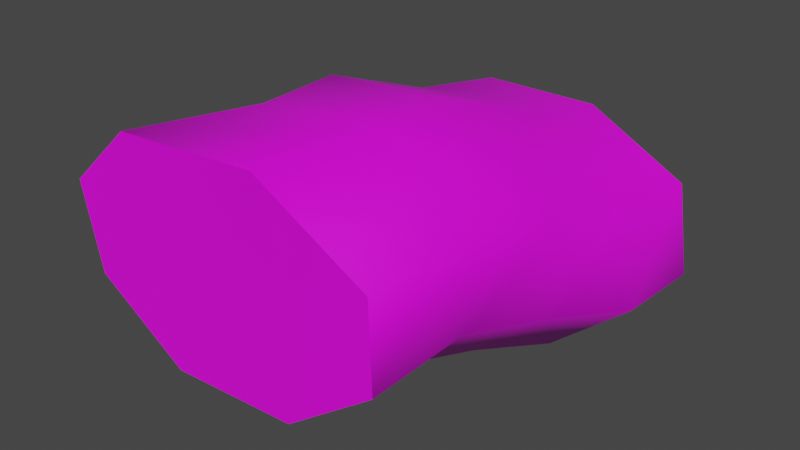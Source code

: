 # Source: rock1.blend  (saved by Blender 2.82.7; exported with 4.5.12 LTS)
import bpy
from mathutils import Matrix  # noqa: F401  (used for matrix-valued properties, if any)

bpy.ops.wm.read_factory_settings(use_empty=True)
scene = bpy.context.scene
scene.name = 'Scene'

# ---- collections
col_collection = bpy.data.collections.new('Collection'); scene.collection.children.link(col_collection)

# ---- images (referenced by path relative to the original .blend; pixels are not part of the script)
import os
ASSET_DIR = os.environ.get("B2B_ASSET_DIR", "")  # directory of the original .blend (textures are referenced by path, not embedded)
HERE = os.path.dirname(os.path.abspath(__file__))  # packed textures are extracted next to this script under _unpacked/

def load_image(name, relpath, width, height, colorspace="sRGB"):
    """Load a texture the original file referenced (path relative to the .blend, or extracted next to this script)."""
    p = next((c for c in (os.path.join(HERE, relpath), os.path.join(ASSET_DIR, relpath)) if relpath and os.path.exists(c)), "")
    if p:
        img = bpy.data.images.load(p, check_existing=True)
        img.name = name
    else:  # same state as the original file: an image datablock whose file is absent (Cycles renders it pink)
        img = bpy.data.images.new(name, width, height)
        img.source = "FILE"
        img.filepath = "//" + (relpath or name)
    img.colorspace_settings.name = colorspace
    return img
img_log_02_d_tga = load_image('Log_02_D.tga', 'Log_02_D.tga', 1024, 1024, 'sRGB')

# ---- materials (node trees are filled in below, after node groups)
mat_default_obj = bpy.data.materials.new('Default_OBJ')
mat_default_obj.use_transparent_shadow = False
mat_default_obj.roughness = 0.5

# ---- material node trees
mat_default_obj.use_nodes = True; mat_default_obj.node_tree.nodes.clear()
_N = mat_default_obj.node_tree.nodes; _L = mat_default_obj.node_tree.links
n0 = _N.new('ShaderNodeOutputMaterial'); n0.name = 'Material Output'; n0.location = (300, 300)
n1 = _N.new('ShaderNodeBsdfPrincipled'); n1.name = 'Principled BSDF'; n1.location = (10, 300)
n1.distribution = 'GGX'
n1.subsurface_method = 'BURLEY'
n1.inputs[3].default_value = 1.45
n1.inputs[27].default_value = (0.0, 0.0, 0.0, 1.0)
n1.inputs[28].default_value = 1.0
n2 = _N.new('ShaderNodeTexImage'); n2.name = 'Image Texture'; n2.location = (-300, 600)
n2.image = img_log_02_d_tga
_L.new(n1.outputs[0], n0.inputs[0])
_L.new(n2.outputs[0], n1.inputs[0])
n0.is_active_output = True

# ---- world
world_world = bpy.data.worlds.new('World'); scene.world = world_world
world_world.use_nodes = True; world_world.node_tree.nodes.clear()
_N = world_world.node_tree.nodes; _L = world_world.node_tree.links
n0 = _N.new('ShaderNodeOutputWorld'); n0.name = 'World Output'; n0.location = (300, 300)
n1 = _N.new('ShaderNodeBackground'); n1.name = 'Background'; n1.location = (10, 300)
n1.inputs[0].default_value = (0.05088, 0.05088, 0.05088, 1.0)
_L.new(n1.outputs[0], n0.inputs[0])
n0.is_active_output = True
world_world.color = (0.05088, 0.05088, 0.05088)
world_world.use_sun_shadow = False
world_world.sun_shadow_jitter_overblur = 0.0

# ---- meshes
me_trunk1 = bpy.data.meshes.new('trunk1')
me_trunk1.from_pydata([(-1.593, -3.062, -0.0743), (0.9722, -2.31, 2.298), (-1.831, -2.704, 2.299), (-3.814, -1.245, 2.263), (-3.697, -1.542, -0.1103), (-3.838, 0.5223, -0.09539), (-3.839, 0.9601, 2.277), (-2.334, 2.46, -0.09817), (-1.902, 2.625, 2.279), (0.8509, 2.646, -0.07661), (1.133, 2.829, 2.3), (3.506, 0.8586, -0.0696), (3.244, 1.36, 2.303), (3.044, -0.6359, 2.288), (3.435, -1.272, -0.08482), (1.581, -2.803, -0.07068), (0.2398, 2.632, 4.673), (0.8377, -2.327, 4.675), (2.845, 1.173, 4.677), (-3.291, 2.421, 4.652), (-4.473, -1.066, 4.636), (-2.219, -2.474, 4.672), (2.904, -0.817, 4.661), (-1.148, -3.8, -4.82), (-3.835, -0.3653, -4.841), (3.977, -2.147, -4.83), (1.286, 1.293, -4.818), (3.659, 0.02167, -4.815), (1.828, -3.723, -4.816), (-1.372, -3.433, -2.447), (2.034, -3.626, -2.439), (-3.781, -2.056, -2.483), (-3.487, -2.46, -4.856), (-3.803, 0.08895, -2.468), (-1.539, 1.283, -4.84), (-1.776, 1.634, -2.467), (-4.879, 0.9703, 4.65), (1.262, 1.827, -2.446), (3.405, 0.3682, -2.442), (3.945, -2.021, -2.459)], [], [(0, 1, 2), (0, 3, 4), (5, 3, 6), (7, 6, 8), (9, 8, 10), (11, 10, 12), (11, 13, 14), (15, 13, 1), (16, 17, 18), (19, 20, 17), (20, 21, 17), (22, 18, 17), (23, 24, 25), (24, 26, 25), (26, 27, 25), (28, 23, 25), (28, 29, 23), (30, 0, 29), (17, 2, 1), (23, 31, 32), (29, 4, 31), (20, 2, 21), (24, 31, 33), (33, 4, 5), (20, 6, 3), (34, 33, 35), (35, 5, 7), (19, 6, 36), (26, 35, 37), (37, 7, 9), (19, 10, 8), (26, 38, 27), (37, 11, 38), (18, 10, 16), (27, 39, 25), (38, 14, 39), (22, 12, 18), (28, 39, 30), (30, 14, 15), (22, 1, 13), (0, 15, 1), (0, 2, 3), (5, 4, 3), (7, 5, 6), (9, 7, 8), (11, 9, 10), (11, 12, 13), (15, 14, 13), (16, 19, 17), (19, 36, 20), (23, 32, 24), (24, 34, 26), (28, 30, 29), (30, 15, 0), (17, 21, 2), (23, 29, 31), (29, 0, 4), (20, 3, 2), (24, 32, 31), (33, 31, 4), (20, 36, 6), (34, 24, 33), (35, 33, 5), (19, 8, 6), (26, 34, 35), (37, 35, 7), (19, 16, 10), (26, 37, 38), (37, 9, 11), (18, 12, 10), (27, 38, 39), (38, 11, 14), (22, 13, 12), (28, 25, 39), (30, 39, 14), (22, 17, 1)])
me_trunk1.polygons.foreach_set('use_smooth', [True] * 76)
_k = set([(16, 18), (16, 19), (17, 21), (17, 22), (18, 22), (19, 36), (20, 21), (20, 36), (23, 28), (23, 32), (24, 32), (24, 34), (25, 27), (25, 28), (26, 27), (26, 34)])
me_trunk1.attributes.new('sharp_edge', 'BOOLEAN', 'EDGE').data.foreach_set('value', [ (min(e.vertices), max(e.vertices)) in _k for e in me_trunk1.edges])
_uv = me_trunk1.uv_layers.new(name='UVMap')
_uv.uv.foreach_set('vector', [0.0694, 0.5, 0.0, 0.25, 0.0694, 0.25, 0.0694, 0.5, 0.1283, 0.25, 0.1283, 0.5, 0.1871, 0.5, 0.1283, 0.25, 0.1871, 0.25, 0.2565, 0.5, 0.1871, 0.25, 0.2565, 0.25, 0.3184, 0.5, 0.2565, 0.25, 0.3259, 0.25, 0.3848, 0.5, 0.3259, 0.25, 0.3848, 0.25, 0.3848, 0.5, 0.439, 0.25, 0.4437, 0.5, 0.5131, 0.5, 0.439, 0.25, 0.5131, 0.25, 0.663, 0.2197, 0.8276, 0.3876, 0.6621, 0.3171, 0.7326, 0.1515, 0.8981, 0.222, 0.8276, 0.3876, 0.8981, 0.222, 0.8972, 0.3194, 0.8276, 0.3876, 0.7303, 0.3866, 0.6621, 0.3171, 0.8276, 0.3876, 0.7329, 0.9224, 0.6657, 0.7555, 0.8998, 0.8552, 0.6657, 0.7555, 0.8326, 0.6883, 0.8998, 0.8552, 0.8326, 0.6883, 0.9008, 0.7578, 0.8998, 0.8552, 0.8303, 0.9234, 0.7329, 0.9224, 0.8998, 0.8552, 0.0, 1.0, 0.0694, 0.75, 0.0694, 1.0, 0.0, 0.75, 0.0694, 0.5, 0.0694, 0.75, 0.0, 0.0, 0.0694, 0.25, 0.0, 0.25, 0.0694, 1.0, 0.1283, 0.75, 0.1283, 1.0, 0.0694, 0.75, 0.1283, 0.5, 0.1283, 0.75, 0.1283, 0.0, 0.0694, 0.25, 0.0694, 0.0, 0.1871, 1.0, 0.1283, 0.75, 0.1871, 0.75, 0.1871, 0.75, 0.1283, 0.5, 0.1871, 0.5, 0.1283, 0.0, 0.1871, 0.25, 0.1283, 0.25, 0.2565, 1.0, 0.1871, 0.75, 0.2565, 0.75, 0.2565, 0.75, 0.1871, 0.5, 0.2565, 0.5, 0.2565, 0.0, 0.1871, 0.25, 0.1871, 0.0, 0.3259, 1.0, 0.2565, 0.75, 0.3259, 0.75, 0.3259, 0.75, 0.2565, 0.5, 0.3184, 0.5, 0.2565, 0.0, 0.3259, 0.25, 0.2565, 0.25, 0.3259, 1.0, 0.3848, 0.75, 0.3848, 1.0, 0.3259, 0.75, 0.3848, 0.5, 0.3848, 0.75, 0.3848, 0.0, 0.3259, 0.25, 0.3259, 0.0, 0.3848, 1.0, 0.4506, 0.75, 0.4437, 1.0, 0.3848, 0.75, 0.4437, 0.5, 0.4506, 0.75, 0.4437, 0.0, 0.3848, 0.25, 0.3848, 0.0, 0.5131, 1.0, 0.4506, 0.75, 0.5131, 0.75, 0.5131, 0.75, 0.4437, 0.5, 0.5131, 0.5, 0.4437, 0.0, 0.5131, 0.25, 0.439, 0.25, 0.0694, 0.5, 0.0, 0.5, 0.0, 0.25, 0.0694, 0.5, 0.0694, 0.25, 0.1283, 0.25, 0.1871, 0.5, 0.1283, 0.5, 0.1283, 0.25, 0.2565, 0.5, 0.1871, 0.5, 0.1871, 0.25, 0.3184, 0.5, 0.2565, 0.5, 0.2565, 0.25, 0.3848, 0.5, 0.3184, 0.5, 0.3259, 0.25, 0.3848, 0.5, 0.3848, 0.25, 0.439, 0.25, 0.5131, 0.5, 0.4437, 0.5, 0.439, 0.25, 0.663, 0.2197, 0.7326, 0.1515, 0.8276, 0.3876, 0.7326, 0.1515, 0.8299, 0.1525, 0.8981, 0.222, 0.7329, 0.9224, 0.6647, 0.8529, 0.6657, 0.7555, 0.6657, 0.7555, 0.7352, 0.6873, 0.8326, 0.6883, 0.0, 1.0, 0.0, 0.75, 0.0694, 0.75, 0.0, 0.75, 0.0, 0.5, 0.0694, 0.5, 0.0, 0.0, 0.0694, 0.0, 0.0694, 0.25, 0.0694, 1.0, 0.0694, 0.75, 0.1283, 0.75, 0.0694, 0.75, 0.0694, 0.5, 0.1283, 0.5, 0.1283, 0.0, 0.1283, 0.25, 0.0694, 0.25, 0.1871, 1.0, 0.1283, 1.0, 0.1283, 0.75, 0.1871, 0.75, 0.1283, 0.75, 0.1283, 0.5, 0.1283, 0.0, 0.1871, 0.0, 0.1871, 0.25, 0.2565, 1.0, 0.1871, 1.0, 0.1871, 0.75, 0.2565, 0.75, 0.1871, 0.75, 0.1871, 0.5, 0.2565, 0.0, 0.2565, 0.25, 0.1871, 0.25, 0.3259, 1.0, 0.2565, 1.0, 0.2565, 0.75, 0.3259, 0.75, 0.2565, 0.75, 0.2565, 0.5, 0.2565, 0.0, 0.3259, 0.0, 0.3259, 0.25, 0.3259, 1.0, 0.3259, 0.75, 0.3848, 0.75, 0.3259, 0.75, 0.3184, 0.5, 0.3848, 0.5, 0.3848, 0.0, 0.3848, 0.25, 0.3259, 0.25, 0.3848, 1.0, 0.3848, 0.75, 0.4506, 0.75, 0.3848, 0.75, 0.3848, 0.5, 0.4437, 0.5, 0.4437, 0.0, 0.439, 0.25, 0.3848, 0.25, 0.5131, 1.0, 0.4437, 1.0, 0.4506, 0.75, 0.5131, 0.75, 0.4506, 0.75, 0.4437, 0.5, 0.4437, 0.0, 0.5131, 0.0, 0.5131, 0.25])
me_trunk1.materials.append(mat_default_obj)
me_trunk1.use_remesh_fix_poles = True
me_trunk1.use_remesh_preserve_attributes = False
me_trunk1.use_mirror_vertex_groups = False
me_trunk1.update()
me_trunk1.normals_split_custom_set([tuple(v) for v in zip(*[iter([-0.2752, -0.9492, 0.1526, 0.3987, -0.9078, 0.1298, -0.2327, -0.9704, 0.0643, -0.2752, -0.9492, 0.1526, -0.8911, -0.445, -0.0891, -0.8764, -0.4786, 0.05429, -0.9545, 0.2908, -0.06619, -0.8911, -0.445, -0.0891, -0.8791, 0.4375, -0.189, -0.4917, 0.8529, -0.1753, -0.8791, 0.4375, -0.189, -0.2872, 0.9568, -0.0448, 0.2281, 0.9548, -0.1904, -0.2872, 0.9568, -0.0448, 0.3044, 0.9522, 0.0272, 0.9044, 0.4235, -0.05269, 0.3044, 0.9522, 0.0272, 0.8967, 0.4351, 0.08129, 0.9044, 0.4235, -0.05269, 0.8862, -0.4431, 0.1355, 0.8843, -0.3999, 0.2412, 0.3701, -0.873, 0.3175, 0.8862, -0.4431, 0.1355, 0.3987, -0.9078, 0.1298, -0.0161, -0.05451, 0.9984, -0.006198, 0.007497, 1.0, 0.002009, -0.002469, 1.0, 0.00678, -0.01079, 0.9999, -0.002006, 0.0002999, 1.0, -0.006198, 0.007497, 1.0, -0.002006, 0.0002999, 1.0, -0.002288, 0.02178, 0.9998, -0.006198, 0.007497, 1.0, 0.01212, -0.007407, 0.9999, 0.002009, -0.002469, 1.0, -0.006198, 0.007497, 1.0, 0.007499, -0.0018, -1.0, 0.03038, -0.0001, -0.9995, -0.01247, 0.001599, -0.9999, 0.03038, -0.0001, -0.9995, 0.005687, 0.0009197, -1.0, -0.01247, 0.001599, -0.9999, 0.005687, 0.0009197, -1.0, 0.005317, 0.007573, -1.0, -0.01247, 0.001599, -0.9999, 0.001592, -0.01102, -0.9999, 0.007499, -0.0018, -1.0, -0.01247, 0.001599, -0.9999, 0.3132, -0.9481, 0.0541, -0.3023, -0.9452, 0.1234, -0.1998, -0.9718, 0.1252, 0.3243, -0.9273, 0.187, -0.2752, -0.9492, 0.1526, -0.3023, -0.9452, 0.1234, 0.3111, -0.9493, 0.0444, -0.2327, -0.9704, 0.0643, 0.3987, -0.9078, 0.1298, -0.1998, -0.9718, 0.1252, -0.8573, -0.5082, 0.0816, -0.7715, -0.6363, 0.001197, -0.3023, -0.9452, 0.1234, -0.8764, -0.4786, 0.05429, -0.8573, -0.5082, 0.0816, -0.8273, -0.5015, -0.2531, -0.2327, -0.9704, 0.0643, -0.2995, -0.9528, 0.05059, -0.9338, 0.3417, -0.1056, -0.8573, -0.5082, 0.0816, -0.8752, 0.4769, -0.0807, -0.8752, 0.4769, -0.0807, -0.8764, -0.4786, 0.05429, -0.9545, 0.2908, -0.06619, -0.8273, -0.5015, -0.2531, -0.8791, 0.4375, -0.189, -0.8911, -0.445, -0.0891, -0.2761, 0.9475, -0.1615, -0.8752, 0.4769, -0.0807, -0.3454, 0.9026, -0.257, -0.3454, 0.9026, -0.257, -0.9545, 0.2908, -0.06619, -0.4917, 0.8529, -0.1753, -0.4725, 0.8612, -0.1873, -0.8791, 0.4375, -0.189, -0.8901, 0.2219, -0.3981, 0.2517, 0.9534, -0.1665, -0.3454, 0.9026, -0.257, 0.2799, 0.9297, -0.2395, 0.2799, 0.9297, -0.2395, -0.4917, 0.8529, -0.1753, 0.2281, 0.9548, -0.1904, -0.4725, 0.8612, -0.1873, 0.3044, 0.9522, 0.0272, -0.2872, 0.9568, -0.0448, 0.2517, 0.9534, -0.1665, 0.8277, 0.5586, -0.05479, 0.8302, 0.5572, -0.0163, 0.2799, 0.9297, -0.2395, 0.9044, 0.4235, -0.05269, 0.8277, 0.5586, -0.05479, 0.8226, 0.5292, 0.208, 0.3044, 0.9522, 0.0272, 0.1435, 0.9796, 0.1408, 0.8302, 0.5572, -0.0163, 0.9345, -0.3203, 0.1552, 0.9042, -0.4255, 0.0372, 0.8277, 0.5586, -0.05479, 0.8843, -0.3999, 0.2412, 0.9345, -0.3203, 0.1552, 0.8829, -0.4657, 0.0606, 0.8967, 0.4351, 0.08129, 0.8226, 0.5292, 0.208, 0.3132, -0.9481, 0.0541, 0.9345, -0.3203, 0.1552, 0.3243, -0.9273, 0.187, 0.3243, -0.9273, 0.187, 0.8843, -0.3999, 0.2412, 0.3701, -0.873, 0.3175, 0.8829, -0.4657, 0.0606, 0.3987, -0.9078, 0.1298, 0.8862, -0.4431, 0.1355, -0.2752, -0.9492, 0.1526, 0.3701, -0.873, 0.3175, 0.3987, -0.9078, 0.1298, -0.2752, -0.9492, 0.1526, -0.2327, -0.9704, 0.0643, -0.8911, -0.445, -0.0891, -0.9545, 0.2908, -0.06619, -0.8764, -0.4786, 0.05429, -0.8911, -0.445, -0.0891, -0.4917, 0.8529, -0.1753, -0.9545, 0.2908, -0.06619, -0.8791, 0.4375, -0.189, 0.2281, 0.9548, -0.1904, -0.4917, 0.8529, -0.1753, -0.2872, 0.9568, -0.0448, 0.9044, 0.4235, -0.05269, 0.2281, 0.9548, -0.1904, 0.3044, 0.9522, 0.0272, 0.9044, 0.4235, -0.05269, 0.8967, 0.4351, 0.08129, 0.8862, -0.4431, 0.1355, 0.3701, -0.873, 0.3175, 0.8843, -0.3999, 0.2412, 0.8862, -0.4431, 0.1355, -0.0161, -0.05451, 0.9984, 0.00678, -0.01079, 0.9999, -0.006198, 0.007497, 1.0, 0.00678, -0.01079, 0.9999, 0.1124, -0.0388, 0.9929, -0.002006, 0.0002999, 1.0, 0.007499, -0.0018, -1.0, 0.1822, 0.1226, -0.9756, 0.03038, -0.0001, -0.9995, 0.03038, -0.0001, -0.9995, 0.0409, -0.1012, -0.994, 0.005687, 0.0009197, -1.0, 0.3132, -0.9481, 0.0541, 0.3243, -0.9273, 0.187, -0.3023, -0.9452, 0.1234, 0.3243, -0.9273, 0.187, 0.3701, -0.873, 0.3175, -0.2752, -0.9492, 0.1526, 0.3111, -0.9493, 0.0444, -0.2995, -0.9528, 0.05059, -0.2327, -0.9704, 0.0643, -0.1998, -0.9718, 0.1252, -0.3023, -0.9452, 0.1234, -0.8573, -0.5082, 0.0816, -0.3023, -0.9452, 0.1234, -0.2752, -0.9492, 0.1526, -0.8764, -0.4786, 0.05429, -0.8273, -0.5015, -0.2531, -0.8911, -0.445, -0.0891, -0.2327, -0.9704, 0.0643, -0.9338, 0.3417, -0.1056, -0.7715, -0.6363, 0.001197, -0.8573, -0.5082, 0.0816, -0.8752, 0.4769, -0.0807, -0.8573, -0.5082, 0.0816, -0.8764, -0.4786, 0.05429, -0.8273, -0.5015, -0.2531, -0.8901, 0.2219, -0.3981, -0.8791, 0.4375, -0.189, -0.2761, 0.9475, -0.1615, -0.9338, 0.3417, -0.1056, -0.8752, 0.4769, -0.0807, -0.3454, 0.9026, -0.257, -0.8752, 0.4769, -0.0807, -0.9545, 0.2908, -0.06619, -0.4725, 0.8612, -0.1873, -0.2872, 0.9568, -0.0448, -0.8791, 0.4375, -0.189, 0.2517, 0.9534, -0.1665, -0.2761, 0.9475, -0.1615, -0.3454, 0.9026, -0.257, 0.2799, 0.9297, -0.2395, -0.3454, 0.9026, -0.257, -0.4917, 0.8529, -0.1753, -0.4725, 0.8612, -0.1873, 0.1435, 0.9796, 0.1408, 0.3044, 0.9522, 0.0272, 0.2517, 0.9534, -0.1665, 0.2799, 0.9297, -0.2395, 0.8277, 0.5586, -0.05479, 0.2799, 0.9297, -0.2395, 0.2281, 0.9548, -0.1904, 0.9044, 0.4235, -0.05269, 0.8226, 0.5292, 0.208, 0.8967, 0.4351, 0.08129, 0.3044, 0.9522, 0.0272, 0.8302, 0.5572, -0.0163, 0.8277, 0.5586, -0.05479, 0.9345, -0.3203, 0.1552, 0.8277, 0.5586, -0.05479, 0.9044, 0.4235, -0.05269, 0.8843, -0.3999, 0.2412, 0.8829, -0.4657, 0.0606, 0.8862, -0.4431, 0.1355, 0.8967, 0.4351, 0.08129, 0.3132, -0.9481, 0.0541, 0.9042, -0.4255, 0.0372, 0.9345, -0.3203, 0.1552, 0.3243, -0.9273, 0.187, 0.9345, -0.3203, 0.1552, 0.8843, -0.3999, 0.2412, 0.8829, -0.4657, 0.0606, 0.3111, -0.9493, 0.0444, 0.3987, -0.9078, 0.1298])] * 3)])

# ---- objects
ob_trunk1 = bpy.data.objects.new('trunk1', me_trunk1)

# ---- transforms, parenting, visibility, modifiers, constraints
ob_trunk1.location = (0.0, 0.0, 0.0)
ob_trunk1.rotation_euler = (1.571, -0.0, 0.0)
ob_trunk1.lineart.crease_threshold = 0.0

# ---- collection membership
col_collection.objects.link(ob_trunk1)

# ---- scene / render settings (as saved in the file)
scene.frame_start = 1; scene.frame_end = 250; scene.frame_set(1)
scene.render.engine = 'BLENDER_EEVEE_NEXT'
scene.cycles.use_denoising = False
scene.cycles.samples = 128
scene.cycles.sampling_pattern = 'TABULATED_SOBOL'
scene.cycles.use_adaptive_sampling = False
scene.cycles.use_light_tree = False
scene.view_settings.view_transform = 'Filmic'
bpy.context.view_layer.update()

# ---- added for rendering (the .blend has no active camera and no usable light): camera, sun
cam_auto = bpy.data.cameras.new('AutoCamera')
cam_auto.lens = 50.0
cam_auto.sensor_width = 36.0
cam_auto.clip_end = 1000.0
ob_auto_camera = bpy.data.objects.new('AutoCamera', cam_auto)
scene.collection.objects.link(ob_auto_camera)
ob_auto_camera.location = (13.0602, -16.1241, 10.3234)
ob_auto_camera.rotation_euler = (1.09748, -7.21219e-08, 0.694738)
scene.camera = ob_auto_camera
light_auto_sun = bpy.data.lights.new('AutoSun', 'SUN')
light_auto_sun.energy = 3.0
light_auto_sun.angle = 0.0523599
ob_auto_sun = bpy.data.objects.new('AutoSun', light_auto_sun)
scene.collection.objects.link(ob_auto_sun)
ob_auto_sun.rotation_euler = (0.872665, 0.174533, 0.523599)
bpy.context.view_layer.update()
